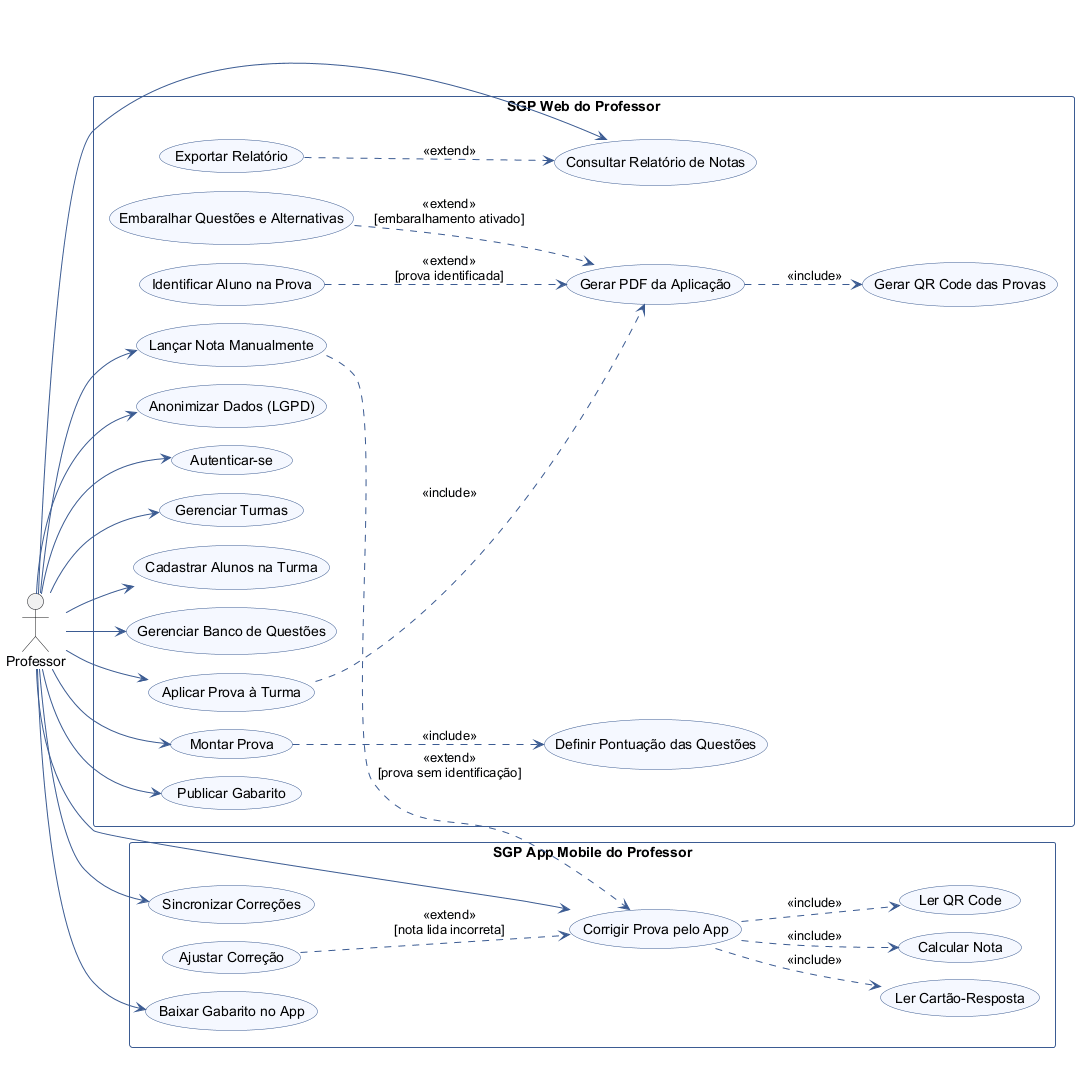

The diagram above was rendered by PlantUML. Its source (embedded in the PNG):
@startuml caso-de-uso
!pragma layout smetana
' Diagrama de Casos de Uso do SGP (N2 Parte 1)
' Regra de escopo: o único ator é o Professor. O aluno é só dado (nome e matrícula).

left to right direction
skinparam packageStyle rectangle
skinparam shadowing false
skinparam defaultFontName Arial
skinparam usecase {
  BackgroundColor #F5F8FF
  BorderColor #3B5B92
  ArrowColor #3B5B92
}
skinparam rectangle {
  BorderColor #3B5B92
  FontStyle bold
}

actor "Professor" as Prof

rectangle "SGP Web do Professor" {
  usecase "Autenticar-se" as UC_Auth
  usecase "Gerenciar Turmas" as UC_Turmas
  usecase "Cadastrar Alunos na Turma" as UC_Alunos
  usecase "Gerenciar Banco de Questões" as UC_Questoes
  usecase "Montar Prova" as UC_Prova
  usecase "Definir Pontuação das Questões" as UC_Pontuacao
  usecase "Aplicar Prova à Turma" as UC_Aplicar
  usecase "Gerar PDF da Aplicação" as UC_PDF
  usecase "Gerar QR Code das Provas" as UC_QR
  usecase "Embaralhar Questões e Alternativas" as UC_Embaralhar
  usecase "Identificar Aluno na Prova" as UC_Identificar
  usecase "Publicar Gabarito" as UC_Gabarito
  usecase "Lançar Nota Manualmente" as UC_NotaManual
  usecase "Consultar Relatório de Notas" as UC_Relatorio
  usecase "Exportar Relatório" as UC_Exportar
  usecase "Anonimizar Dados (LGPD)" as UC_LGPD
}

rectangle "SGP App Mobile do Professor" {
  usecase "Baixar Gabarito no App" as UC_Baixar
  usecase "Corrigir Prova pelo App" as UC_Corrigir
  usecase "Ler QR Code" as UC_LerQR
  usecase "Ler Cartão-Resposta" as UC_LerCartao
  usecase "Calcular Nota" as UC_Calcular
  usecase "Ajustar Correção" as UC_Ajustar
  usecase "Sincronizar Correções" as UC_Sync
}

' Associações do ator
Prof --> UC_Auth
Prof --> UC_Turmas
Prof --> UC_Alunos
Prof --> UC_Questoes
Prof --> UC_Prova
Prof --> UC_Aplicar
Prof --> UC_Gabarito
Prof --> UC_NotaManual
Prof --> UC_Relatorio
Prof --> UC_LGPD
Prof --> UC_Baixar
Prof --> UC_Corrigir
Prof --> UC_Sync

' <<include>>: sempre acontece junto
UC_Prova ..> UC_Pontuacao : <<include>>
UC_Aplicar ..> UC_PDF : <<include>>
UC_PDF ..> UC_QR : <<include>>
UC_Corrigir ..> UC_LerQR : <<include>>
UC_Corrigir ..> UC_LerCartao : <<include>>
UC_Corrigir ..> UC_Calcular : <<include>>

' <<extend>>: opcional ou condicional (seta aponta para o caso base)
UC_Embaralhar ..> UC_PDF : <<extend>>\n[embaralhamento ativado]
UC_Identificar ..> UC_PDF : <<extend>>\n[prova identificada]
UC_Ajustar ..> UC_Corrigir : <<extend>>\n[nota lida incorreta]
UC_NotaManual ..> UC_Corrigir : <<extend>>\n[prova sem identificação]
UC_Exportar ..> UC_Relatorio : <<extend>>

@enduml